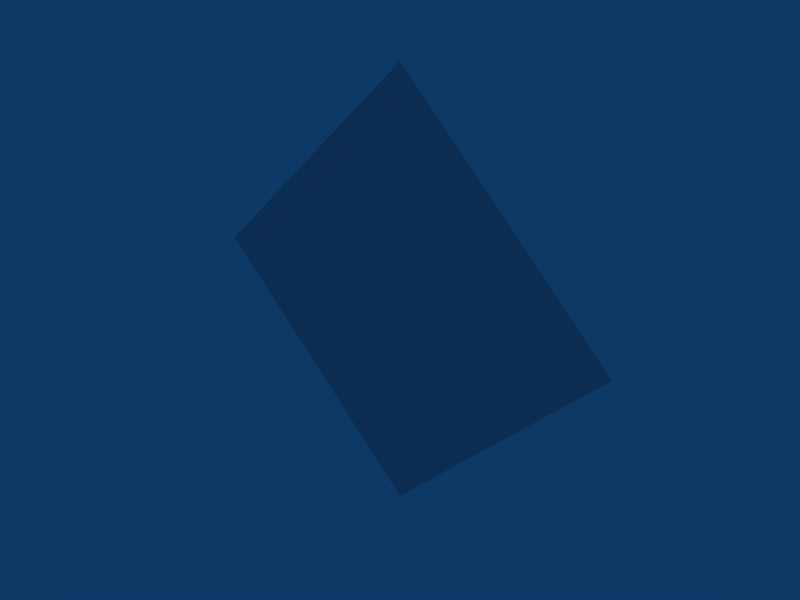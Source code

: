 # Source: diamond.blend  (saved by Blender 2.45.0; exported with 4.5.12 LTS)
import bpy
from mathutils import Matrix  # noqa: F401  (used for matrix-valued properties, if any)

bpy.ops.wm.read_factory_settings(use_empty=True)
scene = bpy.context.scene
scene.name = 'Scene'

# ---- collections
col_collection_1 = bpy.data.collections.new('Collection 1'); scene.collection.children.link(col_collection_1)

# ---- world
world_world = bpy.data.worlds.new('World'); scene.world = world_world
world_world.color = (0.05656, 0.2208, 0.4)
world_world.use_sun_shadow = False
world_world.sun_shadow_jitter_overblur = 0.0
world_world.cycles.sampling_method = 'MANUAL'
world_world.cycles.sample_map_resolution = 256

# ---- meshes
me_plane_001 = bpy.data.meshes.new('Plane.001')
me_plane_001.from_pydata([(0.4505, 1.236e-07, 3.229e-15), (2.337e-08, -0.4505, -1.859e-08), (-0.4505, 2.208e-07, 6.625e-15), (1.799e-07, 0.4505, 1.859e-08)], [], [(0, 1, 2, 3)])
me_plane_001.use_remesh_preserve_volume = False
me_plane_001.use_remesh_preserve_attributes = False
me_plane_001.use_mirror_vertex_groups = False
me_plane_001.update()

# ---- objects
ob_diamond = bpy.data.objects.new('Diamond', me_plane_001)

# ---- transforms, parenting, visibility, modifiers, constraints
ob_diamond.location = (0.0, 0.0, 0.0)
ob_diamond.rotation_euler = (1.571, -0.0, -0.0)
ob_diamond.lock_rotations_4d = False
ob_diamond.empty_display_type = 'ARROWS'
ob_diamond.color = (0.0, 0.0, 0.0, 1.0)
ob_diamond.lineart.crease_threshold = 0.0

# ---- collection membership
col_collection_1.objects.link(ob_diamond)

# ---- scene / render settings (as saved in the file)
scene.frame_start = 1; scene.frame_end = 250; scene.frame_set(1)
scene.render.engine = 'BLENDER_EEVEE_NEXT'
scene.render.image_settings.compression = 90
scene.render.resolution_x = 800
scene.render.resolution_y = 600
scene.render.pixel_aspect_x = 100.0
scene.render.pixel_aspect_y = 100.0
scene.render.fps = 25
scene.render.dither_intensity = 0.0
scene.render.use_compositing = False
scene.render.use_sequencer = False
scene.render.bake_margin = 2
scene.render.bake_bias = 0.0
scene.render.use_stamp_time = False
scene.render.use_stamp_date = False
scene.render.use_stamp_frame = False
scene.render.use_stamp_camera = False
scene.render.use_stamp_scene = False
scene.render.use_stamp_filename = False
scene.render.use_stamp_render_time = False
scene.render.stamp_font_size = 0
scene.cycles.use_denoising = False
scene.cycles.samples = 10
scene.cycles.sampling_pattern = 'TABULATED_SOBOL'
scene.cycles.light_sampling_threshold = 0.0
scene.cycles.use_adaptive_sampling = False
scene.cycles.use_light_tree = False
scene.cycles.blur_glossy = 0.0
scene.cycles.volume_bounces = 1
scene.cycles.pixel_filter_type = 'GAUSSIAN'
scene.cycles.sample_clamp_indirect = 0.0
scene.view_settings.view_transform = 'Raw'
bpy.context.view_layer.update()

# ---- added for rendering (the .blend has no active camera): camera
cam_auto = bpy.data.cameras.new('AutoCamera')
cam_auto.lens = 50.0
cam_auto.sensor_width = 36.0
cam_auto.clip_end = 1000.0
ob_auto_camera = bpy.data.objects.new('AutoCamera', cam_auto)
scene.collection.objects.link(ob_auto_camera)
ob_auto_camera.location = (1.17896, -1.41475, 0.943166)
ob_auto_camera.rotation_euler = (1.09748, -7.21219e-08, 0.694738)
scene.camera = ob_auto_camera
bpy.context.view_layer.update()
